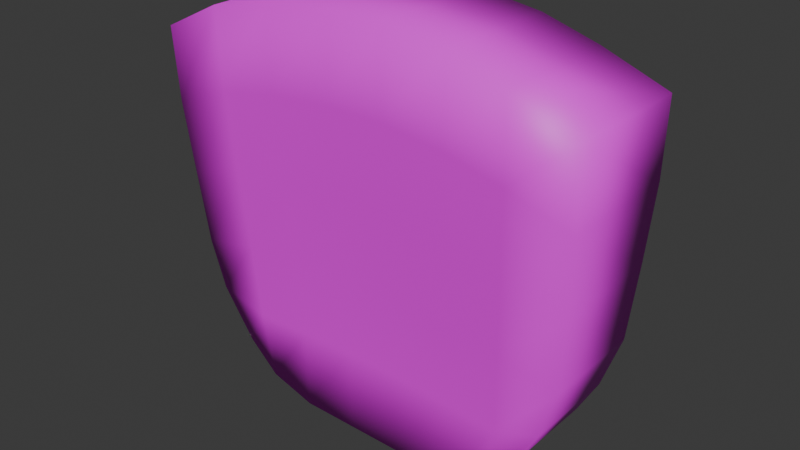 # Source: baseline.blend  (saved by Blender 4.1.24; exported with 4.5.12 LTS)
import bpy
from mathutils import Matrix  # noqa: F401  (used for matrix-valued properties, if any)

bpy.ops.wm.read_factory_settings(use_empty=True)
scene = bpy.context.scene
scene.name = 'Scene'

# ---- collections
col_collection = bpy.data.collections.new('Collection'); scene.collection.children.link(col_collection)

# ---- images (referenced by path relative to the original .blend; pixels are not part of the script)
import os
ASSET_DIR = os.environ.get("B2B_ASSET_DIR", "")  # directory of the original .blend (textures are referenced by path, not embedded)
HERE = os.path.dirname(os.path.abspath(__file__))  # packed textures are extracted next to this script under _unpacked/

def load_image(name, relpath, width, height, colorspace="sRGB"):
    """Load a texture the original file referenced (path relative to the .blend, or extracted next to this script)."""
    p = next((c for c in (os.path.join(HERE, relpath), os.path.join(ASSET_DIR, relpath)) if relpath and os.path.exists(c)), "")
    if p:
        img = bpy.data.images.load(p, check_existing=True)
        img.name = name
    else:  # same state as the original file: an image datablock whose file is absent (Cycles renders it pink)
        img = bpy.data.images.new(name, width, height)
        img.source = "FILE"
        img.filepath = "//" + (relpath or name)
    img.colorspace_settings.name = colorspace
    return img
img_image_removebg_preview__1__png = load_image('image-removebg-preview (1).png', 'image-removebg-preview (1).png', 1024, 1024, 'sRGB')

# ---- materials (node trees are filled in below, after node groups)
mat_material_002 = bpy.data.materials.new('Material.002')
mat_material_002.use_transparent_shadow = False

# ---- material node trees
mat_material_002.use_nodes = True; mat_material_002.node_tree.nodes.clear()
_N = mat_material_002.node_tree.nodes; _L = mat_material_002.node_tree.links
n0 = _N.new('ShaderNodeBsdfPrincipled'); n0.name = 'Principled BSDF'; n0.location = (10, 300)
n1 = _N.new('ShaderNodeOutputMaterial'); n1.name = 'Material Output'; n1.location = (300, 300)
n2 = _N.new('ShaderNodeTexImage'); n2.name = 'Image Texture'; n2.location = (-280, 275)
n2.image = img_image_removebg_preview__1__png
_L.new(n0.outputs[0], n1.inputs[0])
_L.new(n2.outputs[0], n0.inputs[0])
n1.is_active_output = True

# ---- world
world_world = bpy.data.worlds.new('World'); scene.world = world_world
world_world.use_nodes = True; world_world.node_tree.nodes.clear()
_N = world_world.node_tree.nodes; _L = world_world.node_tree.links
n0 = _N.new('ShaderNodeOutputWorld'); n0.name = 'World Output'; n0.location = (300, 300)
n1 = _N.new('ShaderNodeBackground'); n1.name = 'Background'; n1.location = (10, 300)
n1.inputs[0].default_value = (0.05088, 0.05088, 0.05088, 1.0)
_L.new(n1.outputs[0], n0.inputs[0])
n0.is_active_output = True
world_world.color = (0.05088, 0.05088, 0.05088)
world_world.use_sun_shadow = False
world_world.sun_shadow_jitter_overblur = 0.0

# ---- meshes
me_plane = bpy.data.meshes.new('Plane')
me_plane.from_pydata([(-0.8683, -0.08438, -0.587), (0.3483, -0.08575, -0.5411), (-1.094, -0.15, 0.6144), (0.53, -0.15, 0.6182), (-0.75, -0.08268, -0.6981), (-0.5752, -0.08268, -0.7514), (-0.3663, -0.08268, -0.7544), (-0.1574, -0.08268, -0.7575), (0.05157, -0.08268, -0.7606), (0.1982, -0.08268, -0.6965), (0.2864, -0.15, 0.7099), (0.07734, -0.15, 0.7715), (-0.1596, -0.15, 0.8059), (-0.3683, -0.15, 0.8042), (-0.6241, -0.15, 0.7805), (-0.8639, -0.15, 0.7271), (-1.082, -0.1427, 0.3425), (-1.057, -0.1256, 0.07058), (-1.033, -0.1047, -0.2098), (-0.9859, -0.09258, -0.3976), (0.4211, -0.09171, -0.4097), (0.4868, -0.1042, -0.2128), (0.5093, -0.1248, 0.0642), (0.5271, -0.1425, 0.3412), (-0.7923, -0.08873, -0.4532), (-0.8124, -0.1064, -0.1581), (-0.8359, -0.1273, 0.137), (-0.8539, -0.1426, 0.432), (-0.5791, -0.08657, -0.445), (-0.59, -0.102, -0.1386), (-0.6033, -0.1215, 0.1677), (-0.6168, -0.141, 0.4741), (-0.3648, -0.08382, -0.4427), (-0.3653, -0.09718, -0.131), (-0.3672, -0.1197, 0.1808), (-0.3688, -0.1407, 0.4925), (-0.1602, -0.08419, -0.4448), (-0.1604, -0.0978, -0.1321), (-0.1589, -0.1196, 0.1805), (-0.1579, -0.1406, 0.4932), (0.05088, -0.08657, -0.4542), (0.05763, -0.1022, -0.1478), (0.06744, -0.123, 0.1586), (0.07535, -0.1411, 0.465), (0.2581, -0.0881, -0.469), (0.2677, -0.1054, -0.1743), (0.2804, -0.1261, 0.1204), (0.2874, -0.1418, 0.4152), (-0.8683, 0.269, -0.587), (0.3483, 0.2704, -0.5411), (-1.094, 0.3346, 0.6144), (0.53, 0.3346, 0.6182), (-0.75, 0.2673, -0.6981), (-0.5752, 0.2673, -0.7514), (-0.3663, 0.2673, -0.7544), (-0.1574, 0.2673, -0.7575), (0.05157, 0.2673, -0.7606), (0.1982, 0.2673, -0.6965), (0.2864, 0.3346, 0.7099), (0.07734, 0.3346, 0.7715), (-0.1596, 0.3346, 0.8059), (-0.3683, 0.3346, 0.8042), (-0.6241, 0.3346, 0.7805), (-0.8639, 0.3346, 0.7271), (-1.082, 0.3274, 0.3425), (-1.057, 0.3102, 0.07058), (-1.033, 0.2893, -0.2098), (-0.9859, 0.2772, -0.3976), (0.4211, 0.2763, -0.4097), (0.4868, 0.2888, -0.2128), (0.5093, 0.3095, 0.0642), (0.5271, 0.3271, 0.3412), (-0.7923, 0.2734, -0.4532), (-0.8124, 0.2911, -0.1581), (-0.8359, 0.3119, 0.137), (-0.8539, 0.3273, 0.432), (-0.5791, 0.2712, -0.445), (-0.59, 0.2867, -0.1386), (-0.6033, 0.3061, 0.1677), (-0.6168, 0.3256, 0.4741), (-0.3648, 0.2684, -0.4427), (-0.3653, 0.2818, -0.131), (-0.3672, 0.3043, 0.1808), (-0.3688, 0.3253, 0.4925), (-0.1602, 0.2688, -0.4448), (-0.1604, 0.2824, -0.1321), (-0.1589, 0.3042, 0.1805), (-0.1579, 0.3253, 0.4932), (0.05088, 0.2712, -0.4542), (0.05763, 0.2868, -0.1478), (0.06744, 0.3076, 0.1586), (0.07535, 0.3257, 0.465), (0.2581, 0.2727, -0.469), (0.2677, 0.29, -0.1743), (0.2804, 0.3108, 0.1204), (0.2874, 0.3265, 0.4152)], [], [(47, 23, 3, 10), (16, 27, 15, 2), (27, 31, 14, 15), (31, 35, 13, 14), (35, 39, 12, 13), (39, 43, 11, 12), (43, 47, 10, 11), (8, 9, 44, 40), (40, 44, 45, 41), (41, 45, 46, 42), (42, 46, 47, 43), (7, 8, 40, 36), (36, 40, 41, 37), (37, 41, 42, 38), (38, 42, 43, 39), (6, 7, 36, 32), (32, 36, 37, 33), (33, 37, 38, 34), (34, 38, 39, 35), (5, 6, 32, 28), (28, 32, 33, 29), (29, 33, 34, 30), (30, 34, 35, 31), (4, 5, 28, 24), (24, 28, 29, 25), (25, 29, 30, 26), (26, 30, 31, 27), (0, 4, 24, 19), (19, 24, 25, 18), (18, 25, 26, 17), (17, 26, 27, 16), (9, 1, 20, 44), (44, 20, 21, 45), (45, 21, 22, 46), (46, 22, 23, 47), (95, 58, 51, 71), (64, 50, 63, 75), (75, 63, 62, 79), (79, 62, 61, 83), (83, 61, 60, 87), (87, 60, 59, 91), (91, 59, 58, 95), (56, 88, 92, 57), (88, 89, 93, 92), (89, 90, 94, 93), (90, 91, 95, 94), (55, 84, 88, 56), (84, 85, 89, 88), (85, 86, 90, 89), (86, 87, 91, 90), (54, 80, 84, 55), (80, 81, 85, 84), (81, 82, 86, 85), (82, 83, 87, 86), (53, 76, 80, 54), (76, 77, 81, 80), (77, 78, 82, 81), (78, 79, 83, 82), (52, 72, 76, 53), (72, 73, 77, 76), (73, 74, 78, 77), (74, 75, 79, 78), (48, 67, 72, 52), (67, 66, 73, 72), (66, 65, 74, 73), (65, 64, 75, 74), (57, 92, 68, 49), (92, 93, 69, 68), (93, 94, 70, 69), (94, 95, 71, 70), (0, 19, 67, 48), (1, 9, 57, 49), (3, 23, 71, 51), (2, 15, 63, 50), (4, 0, 48, 52), (5, 4, 52, 53), (6, 5, 53, 54), (7, 6, 54, 55), (8, 7, 55, 56), (9, 8, 56, 57), (10, 3, 51, 58), (11, 10, 58, 59), (12, 11, 59, 60), (13, 12, 60, 61), (14, 13, 61, 62), (15, 14, 62, 63), (16, 2, 50, 64), (17, 16, 64, 65), (18, 17, 65, 66), (19, 18, 66, 67), (20, 1, 49, 68), (21, 20, 68, 69), (22, 21, 69, 70), (23, 22, 70, 71)])
me_plane.polygons.foreach_set('use_smooth', [True] * 94)
_uv = me_plane.uv_layers.new(name='UVMap')
_uv.uv.foreach_set('vector', [0.5874, 0.646, 0.6647, 0.6463, 0.6607, 0.6847, 0.5854, 0.7327, 0.1233, 0.6463, 0.2006, 0.646, 0.1886, 0.7307, 0.1193, 0.6987, 0.2006, 0.646, 0.278, 0.646, 0.276, 0.7587, 0.1886, 0.7307, 0.278, 0.646, 0.3553, 0.646, 0.3533, 0.7727, 0.276, 0.7587, 0.3553, 0.646, 0.4327, 0.646, 0.4307, 0.7727, 0.3533, 0.7727, 0.4327, 0.646, 0.51, 0.646, 0.51, 0.7567, 0.4307, 0.7727, 0.51, 0.646, 0.5874, 0.646, 0.5854, 0.7327, 0.51, 0.7567, 0.51, 0.1773, 0.5871, 0.2168, 0.5874, 0.2899, 0.51, 0.2899, 0.51, 0.2899, 0.5874, 0.2899, 0.5874, 0.4084, 0.51, 0.4084, 0.51, 0.4084, 0.5874, 0.4084, 0.5874, 0.5286, 0.51, 0.5286, 0.51, 0.5286, 0.5874, 0.5286, 0.5874, 0.646, 0.51, 0.646, 0.4327, 0.1773, 0.51, 0.1773, 0.51, 0.2899, 0.4327, 0.2899, 0.4327, 0.2899, 0.51, 0.2899, 0.51, 0.4084, 0.4327, 0.4084, 0.4327, 0.4084, 0.51, 0.4084, 0.51, 0.5286, 0.4327, 0.5286, 0.4327, 0.5286, 0.51, 0.5286, 0.51, 0.646, 0.4327, 0.646, 0.3553, 0.1773, 0.4327, 0.1773, 0.4327, 0.2899, 0.3553, 0.2899, 0.3553, 0.2899, 0.4327, 0.2899, 0.4327, 0.4084, 0.3553, 0.4084, 0.3553, 0.4084, 0.4327, 0.4084, 0.4327, 0.5286, 0.3553, 0.5286, 0.3553, 0.5286, 0.4327, 0.5286, 0.4327, 0.646, 0.3553, 0.646, 0.278, 0.1773, 0.3553, 0.1773, 0.3553, 0.2899, 0.278, 0.2899, 0.278, 0.2899, 0.3553, 0.2899, 0.3553, 0.4084, 0.278, 0.4084, 0.278, 0.4084, 0.3553, 0.4084, 0.3553, 0.5286, 0.278, 0.5286, 0.278, 0.5286, 0.3553, 0.5286, 0.3553, 0.646, 0.278, 0.646, 0.2066, 0.2113, 0.278, 0.1773, 0.278, 0.2899, 0.2006, 0.2899, 0.2006, 0.2899, 0.278, 0.2899, 0.278, 0.4084, 0.2006, 0.4084, 0.2006, 0.4084, 0.278, 0.4084, 0.278, 0.5286, 0.2006, 0.5286, 0.2006, 0.5286, 0.278, 0.5286, 0.278, 0.646, 0.2006, 0.646, 0.1653, 0.2396, 0.2066, 0.2113, 0.2006, 0.2899, 0.1333, 0.2999, 0.1333, 0.2999, 0.2006, 0.2899, 0.2006, 0.4084, 0.1233, 0.4099, 0.1233, 0.4099, 0.2006, 0.4084, 0.2006, 0.5286, 0.1233, 0.5295, 0.1233, 0.5295, 0.2006, 0.5286, 0.2006, 0.646, 0.1233, 0.6463, 0.5808, 0.2067, 0.6294, 0.2593, 0.6547, 0.3032, 0.5874, 0.2899, 0.5874, 0.2899, 0.6547, 0.3058, 0.6647, 0.4099, 0.5874, 0.4084, 0.5874, 0.4084, 0.6647, 0.4099, 0.6647, 0.5295, 0.5874, 0.5286, 0.5874, 0.5286, 0.6647, 0.5295, 0.6647, 0.6463, 0.5874, 0.646, 0.1966, 0.646, 0.1986, 0.7327, 0.1233, 0.6847, 0.1193, 0.6463, 0.6607, 0.6463, 0.6647, 0.6987, 0.5954, 0.7307, 0.5834, 0.646, 0.5834, 0.646, 0.5954, 0.7307, 0.508, 0.7587, 0.506, 0.646, 0.506, 0.646, 0.508, 0.7587, 0.4307, 0.7727, 0.4287, 0.646, 0.4287, 0.646, 0.4307, 0.7727, 0.3533, 0.7727, 0.3513, 0.646, 0.3513, 0.646, 0.3533, 0.7727, 0.274, 0.7567, 0.274, 0.646, 0.274, 0.646, 0.274, 0.7567, 0.1986, 0.7327, 0.1966, 0.646, 0.274, 0.1773, 0.274, 0.2899, 0.1966, 0.2899, 0.1957, 0.2118, 0.274, 0.2899, 0.274, 0.4084, 0.1966, 0.4084, 0.1966, 0.2899, 0.274, 0.4084, 0.274, 0.5286, 0.1966, 0.5286, 0.1966, 0.4084, 0.274, 0.5286, 0.274, 0.646, 0.1966, 0.646, 0.1966, 0.5286, 0.3513, 0.1773, 0.3513, 0.2899, 0.274, 0.2899, 0.274, 0.1773, 0.3513, 0.2899, 0.3513, 0.4084, 0.274, 0.4084, 0.274, 0.2899, 0.3513, 0.4084, 0.3513, 0.5286, 0.274, 0.5286, 0.274, 0.4084, 0.3513, 0.5286, 0.3513, 0.646, 0.274, 0.646, 0.274, 0.5286, 0.4287, 0.1773, 0.4287, 0.2899, 0.3513, 0.2899, 0.3513, 0.1773, 0.4287, 0.2899, 0.4287, 0.4084, 0.3513, 0.4084, 0.3513, 0.2899, 0.4287, 0.4084, 0.4287, 0.5286, 0.3513, 0.5286, 0.3513, 0.4084, 0.4287, 0.5286, 0.4287, 0.646, 0.3513, 0.646, 0.3513, 0.5286, 0.506, 0.1773, 0.506, 0.2899, 0.4287, 0.2899, 0.4287, 0.1773, 0.506, 0.2899, 0.506, 0.4084, 0.4287, 0.4084, 0.4287, 0.2899, 0.506, 0.4084, 0.506, 0.5286, 0.4287, 0.5286, 0.4287, 0.4084, 0.506, 0.5286, 0.506, 0.646, 0.4287, 0.646, 0.4287, 0.5286, 0.5774, 0.2113, 0.5834, 0.2899, 0.506, 0.2899, 0.506, 0.1773, 0.5834, 0.2899, 0.5834, 0.4084, 0.506, 0.4084, 0.506, 0.2899, 0.5834, 0.4084, 0.5834, 0.5286, 0.506, 0.5286, 0.506, 0.4084, 0.5834, 0.5286, 0.5834, 0.646, 0.506, 0.646, 0.506, 0.5286, 0.6124, 0.2446, 0.6507, 0.2999, 0.5834, 0.2899, 0.5774, 0.2113, 0.6507, 0.2999, 0.6607, 0.4099, 0.5834, 0.4084, 0.5834, 0.2899, 0.6607, 0.4099, 0.6607, 0.5295, 0.5834, 0.5286, 0.5834, 0.4084, 0.6607, 0.5295, 0.6607, 0.6463, 0.5834, 0.646, 0.5834, 0.5286, 0.1969, 0.2118, 0.1966, 0.2899, 0.1281, 0.2995, 0.147, 0.2681, 0.1966, 0.2899, 0.1966, 0.4084, 0.1193, 0.4099, 0.1281, 0.3007, 0.1966, 0.4084, 0.1966, 0.5286, 0.1193, 0.5295, 0.1193, 0.4099, 0.1966, 0.5286, 0.1966, 0.646, 0.1193, 0.6463, 0.1193, 0.5295, 0.3233, 0.1991, 0.3166, 0.2117, 0.3166, 0.2117, 0.3233, 0.1991, 0.4225, 0.2045, 0.4126, 0.1928, 0.4126, 0.1928, 0.4225, 0.2045, 0.5816, 0.7317, 0.5824, 0.7237, 0.5824, 0.7237, 0.5816, 0.7317, 0.4687, 0.7346, 0.4831, 0.7413, 0.4831, 0.7413, 0.4687, 0.7346, 0.3319, 0.1932, 0.3233, 0.1991, 0.3233, 0.1991, 0.3319, 0.1932, 0.3468, 0.1861, 0.3319, 0.1932, 0.3319, 0.1932, 0.3468, 0.1861, 0.3629, 0.1861, 0.3468, 0.1861, 0.3468, 0.1861, 0.3629, 0.1861, 0.3791, 0.1861, 0.3629, 0.1861, 0.3629, 0.1861, 0.3791, 0.1861, 0.3952, 0.1861, 0.3791, 0.1861, 0.3791, 0.1861, 0.3952, 0.1861, 0.4126, 0.1928, 0.3952, 0.1861, 0.3952, 0.1861, 0.4126, 0.1928, 0.5659, 0.7417, 0.5816, 0.7317, 0.5816, 0.7317, 0.5659, 0.7417, 0.5502, 0.7467, 0.5659, 0.7417, 0.5659, 0.7417, 0.5502, 0.7467, 0.5336, 0.75, 0.5502, 0.7467, 0.5502, 0.7467, 0.5336, 0.75, 0.5175, 0.75, 0.5336, 0.75, 0.5336, 0.75, 0.5175, 0.75, 0.5013, 0.7471, 0.5175, 0.75, 0.5175, 0.75, 0.5013, 0.7471, 0.4831, 0.7413, 0.5013, 0.7471, 0.5013, 0.7471, 0.4831, 0.7413, 0.4695, 0.7237, 0.4687, 0.7346, 0.4687, 0.7346, 0.4695, 0.7237, 0.4695, 0.6993, 0.4695, 0.7237, 0.4695, 0.7237, 0.4695, 0.6993, 0.3145, 0.2346, 0.3145, 0.2596, 0.3145, 0.2596, 0.3145, 0.2346, 0.3166, 0.2117, 0.3145, 0.2346, 0.3145, 0.2346, 0.3166, 0.2117, 0.4275, 0.21, 0.4225, 0.2045, 0.4225, 0.2045, 0.4275, 0.21, 0.4275, 0.2346, 0.4275, 0.21, 0.4275, 0.21, 0.4275, 0.2346, 0.4275, 0.2596, 0.4275, 0.2346, 0.4275, 0.2346, 0.4275, 0.2596, 0.5824, 0.7237, 0.5824, 0.6993, 0.5824, 0.6993, 0.5824, 0.7237])
me_plane.materials.append(mat_material_002)
me_plane.update()

# ---- objects
ob_plane = bpy.data.objects.new('Plane', me_plane)

# ---- transforms, parenting, visibility, modifiers, constraints
ob_plane.location = (0.0, 0.0, 0.0)
ob_plane.scale = (0.3844, 0.3844, 0.3844)

# ---- collection membership
col_collection.objects.link(ob_plane)

# ---- scene / render settings (as saved in the file)
scene.frame_start = 1; scene.frame_end = 250; scene.frame_set(1)
scene.render.engine = 'BLENDER_EEVEE_NEXT'
scene.cycles.sampling_pattern = 'TABULATED_SOBOL'
scene.eevee.ray_tracing_options.trace_max_roughness = 0.0
bpy.context.view_layer.update()

# ---- added for rendering (the .blend has no active camera and no usable light): camera, sun
cam_auto = bpy.data.cameras.new('AutoCamera')
cam_auto.lens = 50.0
cam_auto.sensor_width = 36.0
cam_auto.clip_end = 1000.0
ob_auto_camera = bpy.data.objects.new('AutoCamera', cam_auto)
scene.collection.objects.link(ob_auto_camera)
ob_auto_camera.location = (0.712354, -0.949336, 0.665257)
ob_auto_camera.rotation_euler = (1.09748, -7.21219e-08, 0.694738)
scene.camera = ob_auto_camera
light_auto_sun = bpy.data.lights.new('AutoSun', 'SUN')
light_auto_sun.energy = 3.0
light_auto_sun.angle = 0.0523599
ob_auto_sun = bpy.data.objects.new('AutoSun', light_auto_sun)
scene.collection.objects.link(ob_auto_sun)
ob_auto_sun.rotation_euler = (0.872665, 0.174533, 0.523599)
bpy.context.view_layer.update()
